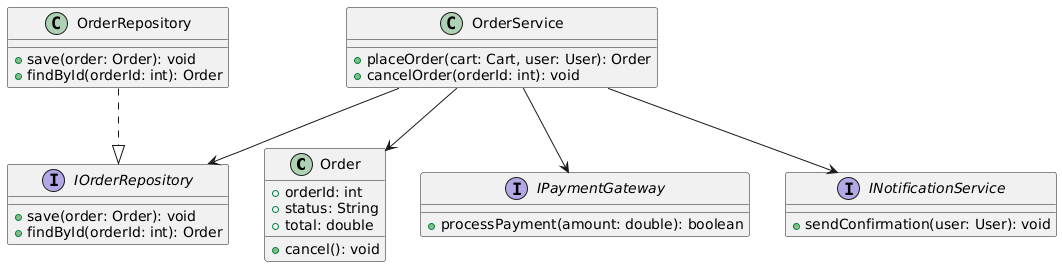

The diagram above was rendered by PlantUML. Its source (embedded in the PNG):
@startuml
class Order {
  + orderId: int
  + status: String
  + total: double
  + cancel(): void
}

class OrderService {
  + placeOrder(cart: Cart, user: User): Order
  + cancelOrder(orderId: int): void
}

interface IOrderRepository {
  + save(order: Order): void
  + findById(orderId: int): Order
}

class OrderRepository {
  + save(order: Order): void
  + findById(orderId: int): Order
}

interface IPaymentGateway {
  + processPayment(amount: double): boolean
}

interface INotificationService {
  + sendConfirmation(user: User): void
}

OrderService --> IOrderRepository
OrderRepository ..|> IOrderRepository
OrderService --> IPaymentGateway
OrderService --> INotificationService
OrderService --> Order
@enduml